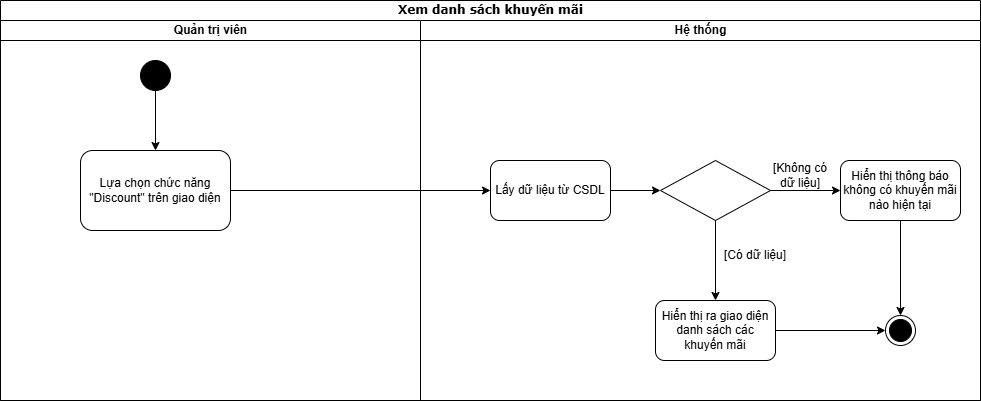

The diagram above was exported from draw.io. Its source (the exported page's mxGraphModel, read from the mxfile embedded in the PNG):
<mxGraphModel dx="1282" dy="565" grid="1" gridSize="10" guides="1" tooltips="1" connect="1" arrows="1" fold="1" page="1" pageScale="1" pageWidth="850" pageHeight="1100" math="0" shadow="0">
  <root>
    <mxCell id="0" />
    <mxCell id="1" parent="0" />
    <mxCell id="dlieU7riiqjqGUJgvR6M-34" value="Xem danh sách khuyến mãi" style="swimlane;html=1;childLayout=stackLayout;startSize=20;rounded=0;shadow=0;comic=0;labelBackgroundColor=none;strokeWidth=1;fontFamily=Verdana;fontSize=12;align=center;" vertex="1" parent="1">
      <mxGeometry x="40" y="30" width="980" height="400" as="geometry" />
    </mxCell>
    <mxCell id="dlieU7riiqjqGUJgvR6M-35" value="Quản trị viên" style="swimlane;html=1;startSize=20;align=center;" vertex="1" parent="dlieU7riiqjqGUJgvR6M-34">
      <mxGeometry y="20" width="420" height="380" as="geometry" />
    </mxCell>
    <mxCell id="dlieU7riiqjqGUJgvR6M-36" value="" style="ellipse;fillColor=strokeColor;html=1;" vertex="1" parent="dlieU7riiqjqGUJgvR6M-35">
      <mxGeometry x="140" y="40" width="30" height="30" as="geometry" />
    </mxCell>
    <mxCell id="dlieU7riiqjqGUJgvR6M-37" value="Lựa chọn chức năng &quot;Discount&quot; trên giao diện" style="rounded=1;whiteSpace=wrap;html=1;" vertex="1" parent="dlieU7riiqjqGUJgvR6M-35">
      <mxGeometry x="80" y="130" width="150" height="80" as="geometry" />
    </mxCell>
    <mxCell id="dlieU7riiqjqGUJgvR6M-38" value="" style="endArrow=classic;html=1;rounded=0;exitX=0.5;exitY=1;exitDx=0;exitDy=0;entryX=0.5;entryY=0;entryDx=0;entryDy=0;" edge="1" parent="dlieU7riiqjqGUJgvR6M-35" source="dlieU7riiqjqGUJgvR6M-36" target="dlieU7riiqjqGUJgvR6M-37">
      <mxGeometry width="50" height="50" relative="1" as="geometry">
        <mxPoint x="330" y="320" as="sourcePoint" />
        <mxPoint x="85" y="130" as="targetPoint" />
      </mxGeometry>
    </mxCell>
    <mxCell id="dlieU7riiqjqGUJgvR6M-40" value="" style="endArrow=classic;html=1;rounded=0;exitX=1;exitY=0.5;exitDx=0;exitDy=0;" edge="1" parent="dlieU7riiqjqGUJgvR6M-34" source="dlieU7riiqjqGUJgvR6M-37">
      <mxGeometry width="50" height="50" relative="1" as="geometry">
        <mxPoint x="330" y="340" as="sourcePoint" />
        <mxPoint x="490" y="190" as="targetPoint" />
      </mxGeometry>
    </mxCell>
    <mxCell id="dlieU7riiqjqGUJgvR6M-41" value="Hệ thống" style="swimlane;html=1;startSize=20;" vertex="1" parent="dlieU7riiqjqGUJgvR6M-34">
      <mxGeometry x="420" y="20" width="560" height="380" as="geometry" />
    </mxCell>
    <mxCell id="dlieU7riiqjqGUJgvR6M-64" value="Lấy dữ liệu từ CSDL" style="rounded=1;whiteSpace=wrap;html=1;" vertex="1" parent="dlieU7riiqjqGUJgvR6M-41">
      <mxGeometry x="70" y="140" width="120" height="60" as="geometry" />
    </mxCell>
    <mxCell id="dlieU7riiqjqGUJgvR6M-66" value="" style="rhombus;whiteSpace=wrap;html=1;" vertex="1" parent="dlieU7riiqjqGUJgvR6M-41">
      <mxGeometry x="240" y="140" width="110" height="60" as="geometry" />
    </mxCell>
    <mxCell id="dlieU7riiqjqGUJgvR6M-67" value="" style="endArrow=classic;html=1;rounded=0;entryX=0;entryY=0.5;entryDx=0;entryDy=0;exitX=1;exitY=0.5;exitDx=0;exitDy=0;" edge="1" parent="dlieU7riiqjqGUJgvR6M-41" source="dlieU7riiqjqGUJgvR6M-64" target="dlieU7riiqjqGUJgvR6M-66">
      <mxGeometry width="50" height="50" relative="1" as="geometry">
        <mxPoint x="80" y="300" as="sourcePoint" />
        <mxPoint x="130" y="250" as="targetPoint" />
      </mxGeometry>
    </mxCell>
    <mxCell id="dlieU7riiqjqGUJgvR6M-68" value="Hiển thị thông báo không có khuyến mãi nào hiện tại" style="rounded=1;whiteSpace=wrap;html=1;" vertex="1" parent="dlieU7riiqjqGUJgvR6M-41">
      <mxGeometry x="420" y="140" width="120" height="60" as="geometry" />
    </mxCell>
    <mxCell id="dlieU7riiqjqGUJgvR6M-69" value="Hiển thị ra giao diện danh sách các khuyến mãi" style="rounded=1;whiteSpace=wrap;html=1;" vertex="1" parent="dlieU7riiqjqGUJgvR6M-41">
      <mxGeometry x="235" y="280" width="120" height="60" as="geometry" />
    </mxCell>
    <mxCell id="dlieU7riiqjqGUJgvR6M-70" value="" style="endArrow=classic;html=1;rounded=0;exitX=0.5;exitY=1;exitDx=0;exitDy=0;entryX=0.5;entryY=0;entryDx=0;entryDy=0;" edge="1" parent="dlieU7riiqjqGUJgvR6M-41" source="dlieU7riiqjqGUJgvR6M-66" target="dlieU7riiqjqGUJgvR6M-69">
      <mxGeometry width="50" height="50" relative="1" as="geometry">
        <mxPoint x="80" y="300" as="sourcePoint" />
        <mxPoint x="130" y="250" as="targetPoint" />
      </mxGeometry>
    </mxCell>
    <mxCell id="dlieU7riiqjqGUJgvR6M-71" value="" style="endArrow=classic;html=1;rounded=0;exitX=1;exitY=0.5;exitDx=0;exitDy=0;entryX=0;entryY=0.5;entryDx=0;entryDy=0;" edge="1" parent="dlieU7riiqjqGUJgvR6M-41" source="dlieU7riiqjqGUJgvR6M-66" target="dlieU7riiqjqGUJgvR6M-68">
      <mxGeometry width="50" height="50" relative="1" as="geometry">
        <mxPoint x="80" y="300" as="sourcePoint" />
        <mxPoint x="130" y="250" as="targetPoint" />
      </mxGeometry>
    </mxCell>
    <mxCell id="dlieU7riiqjqGUJgvR6M-72" value="[Có dữ liệu]" style="text;html=1;align=center;verticalAlign=middle;whiteSpace=wrap;rounded=0;" vertex="1" parent="dlieU7riiqjqGUJgvR6M-41">
      <mxGeometry x="300" y="220" width="70" height="30" as="geometry" />
    </mxCell>
    <mxCell id="dlieU7riiqjqGUJgvR6M-73" value="[Không có dữ liệu]" style="text;html=1;align=center;verticalAlign=middle;whiteSpace=wrap;rounded=0;" vertex="1" parent="dlieU7riiqjqGUJgvR6M-41">
      <mxGeometry x="350" y="140" width="60" height="30" as="geometry" />
    </mxCell>
    <mxCell id="dlieU7riiqjqGUJgvR6M-74" value="" style="ellipse;html=1;shape=endState;fillColor=strokeColor;" vertex="1" parent="dlieU7riiqjqGUJgvR6M-41">
      <mxGeometry x="465" y="295" width="30" height="30" as="geometry" />
    </mxCell>
    <mxCell id="dlieU7riiqjqGUJgvR6M-75" value="" style="endArrow=classic;html=1;rounded=0;exitX=1;exitY=0.5;exitDx=0;exitDy=0;entryX=0;entryY=0.5;entryDx=0;entryDy=0;" edge="1" parent="dlieU7riiqjqGUJgvR6M-41" source="dlieU7riiqjqGUJgvR6M-69" target="dlieU7riiqjqGUJgvR6M-74">
      <mxGeometry width="50" height="50" relative="1" as="geometry">
        <mxPoint x="80" y="300" as="sourcePoint" />
        <mxPoint x="130" y="250" as="targetPoint" />
      </mxGeometry>
    </mxCell>
    <mxCell id="dlieU7riiqjqGUJgvR6M-76" value="" style="endArrow=classic;html=1;rounded=0;exitX=0.5;exitY=1;exitDx=0;exitDy=0;entryX=0.5;entryY=0;entryDx=0;entryDy=0;" edge="1" parent="dlieU7riiqjqGUJgvR6M-41" source="dlieU7riiqjqGUJgvR6M-68" target="dlieU7riiqjqGUJgvR6M-74">
      <mxGeometry width="50" height="50" relative="1" as="geometry">
        <mxPoint x="80" y="300" as="sourcePoint" />
        <mxPoint x="130" y="250" as="targetPoint" />
      </mxGeometry>
    </mxCell>
  </root>
</mxGraphModel>